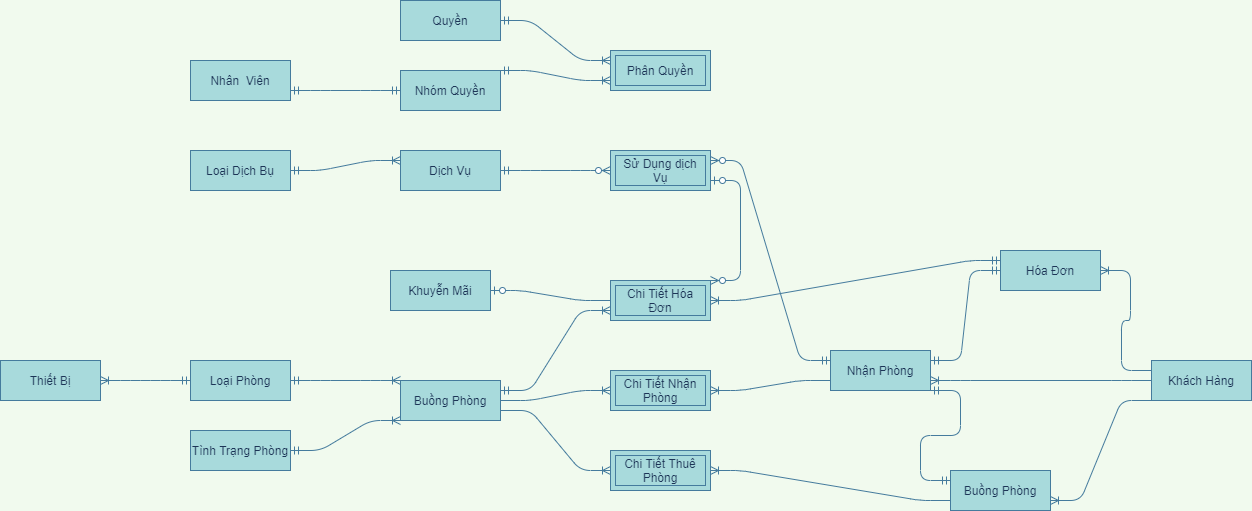

The diagram above was exported from draw.io. Its source (the exported page's mxGraphModel, read from the mxfile embedded in the PNG):
<mxGraphModel dx="2370" dy="2509" grid="1" gridSize="10" guides="1" tooltips="1" connect="1" arrows="1" fold="1" page="1" pageScale="1" pageWidth="827" pageHeight="1169" background="#F1FAEE" math="0" shadow="0">
  <root>
    <mxCell id="0" />
    <mxCell id="1" parent="0" />
    <mxCell id="BfGwLu9MFsEkwDNxOmYE-23" value="" style="edgeStyle=entityRelationEdgeStyle;fontSize=12;html=1;endArrow=ERoneToMany;startArrow=ERmandOne;strokeColor=#457B9D;fillColor=#A8DADC;labelBackgroundColor=#F1FAEE;fontColor=#1D3557;exitX=1;exitY=0.5;exitDx=0;exitDy=0;entryX=0;entryY=0;entryDx=0;entryDy=0;" edge="1" parent="1" source="BfGwLu9MFsEkwDNxOmYE-79" target="BfGwLu9MFsEkwDNxOmYE-81">
      <mxGeometry width="100" height="100" relative="1" as="geometry">
        <mxPoint x="210" y="369" as="sourcePoint" />
        <mxPoint x="380" y="450" as="targetPoint" />
      </mxGeometry>
    </mxCell>
    <mxCell id="BfGwLu9MFsEkwDNxOmYE-24" value="" style="edgeStyle=entityRelationEdgeStyle;fontSize=12;html=1;endArrow=ERoneToMany;startArrow=ERmandOne;strokeColor=#457B9D;fillColor=#A8DADC;labelBackgroundColor=#F1FAEE;fontColor=#1D3557;exitX=1;exitY=0.5;exitDx=0;exitDy=0;entryX=0;entryY=1;entryDx=0;entryDy=0;" edge="1" parent="1" source="BfGwLu9MFsEkwDNxOmYE-80" target="BfGwLu9MFsEkwDNxOmYE-81">
      <mxGeometry width="100" height="100" relative="1" as="geometry">
        <mxPoint x="240" y="528" as="sourcePoint" />
        <mxPoint x="350" y="500" as="targetPoint" />
      </mxGeometry>
    </mxCell>
    <mxCell id="BfGwLu9MFsEkwDNxOmYE-25" value="" style="edgeStyle=entityRelationEdgeStyle;fontSize=12;html=1;endArrow=ERoneToMany;strokeColor=#457B9D;fillColor=#A8DADC;entryX=1;entryY=0.5;entryDx=0;entryDy=0;labelBackgroundColor=#F1FAEE;fontColor=#1D3557;exitX=0;exitY=0.75;exitDx=0;exitDy=0;" edge="1" parent="1" source="BfGwLu9MFsEkwDNxOmYE-87" target="BfGwLu9MFsEkwDNxOmYE-26">
      <mxGeometry width="100" height="100" relative="1" as="geometry">
        <mxPoint x="810" y="360" as="sourcePoint" />
        <mxPoint x="790" y="340" as="targetPoint" />
      </mxGeometry>
    </mxCell>
    <mxCell id="BfGwLu9MFsEkwDNxOmYE-26" value="Chi Tiết Nhận Phòng" style="shape=ext;margin=3;double=1;whiteSpace=wrap;html=1;align=center;strokeColor=#457B9D;fillColor=#A8DADC;fontColor=#1D3557;" vertex="1" parent="1">
      <mxGeometry x="650" y="280" width="100" height="40" as="geometry" />
    </mxCell>
    <mxCell id="BfGwLu9MFsEkwDNxOmYE-27" value="" style="edgeStyle=entityRelationEdgeStyle;fontSize=12;html=1;endArrow=ERoneToMany;strokeColor=#457B9D;fillColor=#A8DADC;entryX=0;entryY=0.5;entryDx=0;entryDy=0;labelBackgroundColor=#F1FAEE;fontColor=#1D3557;exitX=1;exitY=0.5;exitDx=0;exitDy=0;" edge="1" parent="1" source="BfGwLu9MFsEkwDNxOmYE-81" target="BfGwLu9MFsEkwDNxOmYE-26">
      <mxGeometry width="100" height="100" relative="1" as="geometry">
        <mxPoint x="550" y="430" as="sourcePoint" />
        <mxPoint x="750" y="430" as="targetPoint" />
      </mxGeometry>
    </mxCell>
    <mxCell id="BfGwLu9MFsEkwDNxOmYE-30" value="" style="edgeStyle=entityRelationEdgeStyle;fontSize=12;html=1;endArrow=ERoneToMany;strokeColor=#457B9D;fillColor=#A8DADC;labelBackgroundColor=#F1FAEE;fontColor=#1D3557;exitX=0;exitY=0.75;exitDx=0;exitDy=0;" edge="1" parent="1" source="BfGwLu9MFsEkwDNxOmYE-85" target="BfGwLu9MFsEkwDNxOmYE-31">
      <mxGeometry width="100" height="100" relative="1" as="geometry">
        <mxPoint x="1040" y="540" as="sourcePoint" />
        <mxPoint x="790" y="580" as="targetPoint" />
      </mxGeometry>
    </mxCell>
    <mxCell id="BfGwLu9MFsEkwDNxOmYE-31" value="Chi Tiết Thuê Phòng" style="shape=ext;margin=3;double=1;whiteSpace=wrap;html=1;align=center;strokeColor=#457B9D;fillColor=#A8DADC;fontColor=#1D3557;" vertex="1" parent="1">
      <mxGeometry x="650" y="360" width="100" height="40" as="geometry" />
    </mxCell>
    <mxCell id="BfGwLu9MFsEkwDNxOmYE-32" value="" style="edgeStyle=entityRelationEdgeStyle;fontSize=12;html=1;endArrow=ERoneToMany;strokeColor=#457B9D;fillColor=#A8DADC;entryX=0;entryY=0.5;entryDx=0;entryDy=0;labelBackgroundColor=#F1FAEE;fontColor=#1D3557;exitX=1;exitY=0.75;exitDx=0;exitDy=0;" edge="1" parent="1" source="BfGwLu9MFsEkwDNxOmYE-81" target="BfGwLu9MFsEkwDNxOmYE-31">
      <mxGeometry width="100" height="100" relative="1" as="geometry">
        <mxPoint x="550" y="488" as="sourcePoint" />
        <mxPoint x="440" y="580" as="targetPoint" />
      </mxGeometry>
    </mxCell>
    <mxCell id="BfGwLu9MFsEkwDNxOmYE-33" value="" style="edgeStyle=entityRelationEdgeStyle;fontSize=12;html=1;endArrow=ERoneToMany;strokeColor=#457B9D;fillColor=#A8DADC;labelBackgroundColor=#F1FAEE;fontColor=#1D3557;entryX=1;entryY=0.75;entryDx=0;entryDy=0;exitX=0;exitY=1;exitDx=0;exitDy=0;" edge="1" parent="1" source="BfGwLu9MFsEkwDNxOmYE-88" target="BfGwLu9MFsEkwDNxOmYE-85">
      <mxGeometry width="100" height="100" relative="1" as="geometry">
        <mxPoint x="1260" y="418" as="sourcePoint" />
        <mxPoint x="1240" y="555" as="targetPoint" />
      </mxGeometry>
    </mxCell>
    <mxCell id="BfGwLu9MFsEkwDNxOmYE-34" value="" style="edgeStyle=entityRelationEdgeStyle;fontSize=12;html=1;endArrow=ERoneToMany;strokeColor=#457B9D;fillColor=#A8DADC;labelBackgroundColor=#F1FAEE;fontColor=#1D3557;entryX=1;entryY=0.75;entryDx=0;entryDy=0;exitX=0;exitY=0.5;exitDx=0;exitDy=0;" edge="1" parent="1" source="BfGwLu9MFsEkwDNxOmYE-88" target="BfGwLu9MFsEkwDNxOmYE-87">
      <mxGeometry width="100" height="100" relative="1" as="geometry">
        <mxPoint x="1230" y="360" as="sourcePoint" />
        <mxPoint x="1000" y="353" as="targetPoint" />
      </mxGeometry>
    </mxCell>
    <mxCell id="BfGwLu9MFsEkwDNxOmYE-35" value="" style="edgeStyle=entityRelationEdgeStyle;fontSize=12;html=1;endArrow=ERmandOne;startArrow=ERmandOne;strokeColor=#457B9D;fillColor=#A8DADC;labelBackgroundColor=#F1FAEE;fontColor=#1D3557;exitX=0;exitY=0.25;exitDx=0;exitDy=0;entryX=1;entryY=1;entryDx=0;entryDy=0;" edge="1" parent="1" source="BfGwLu9MFsEkwDNxOmYE-85" target="BfGwLu9MFsEkwDNxOmYE-87">
      <mxGeometry width="100" height="100" relative="1" as="geometry">
        <mxPoint x="1040" y="500" as="sourcePoint" />
        <mxPoint x="1010" y="388" as="targetPoint" />
      </mxGeometry>
    </mxCell>
    <mxCell id="BfGwLu9MFsEkwDNxOmYE-36" value="" style="edgeStyle=entityRelationEdgeStyle;fontSize=12;html=1;endArrow=ERoneToMany;strokeColor=#457B9D;fillColor=#A8DADC;labelBackgroundColor=#F1FAEE;fontColor=#1D3557;exitX=0;exitY=0.25;exitDx=0;exitDy=0;entryX=1;entryY=0.5;entryDx=0;entryDy=0;" edge="1" parent="1" source="BfGwLu9MFsEkwDNxOmYE-88" target="BfGwLu9MFsEkwDNxOmYE-89">
      <mxGeometry width="100" height="100" relative="1" as="geometry">
        <mxPoint x="1370" y="280" as="sourcePoint" />
        <mxPoint x="1331" y="187" as="targetPoint" />
      </mxGeometry>
    </mxCell>
    <mxCell id="BfGwLu9MFsEkwDNxOmYE-37" value="" style="edgeStyle=entityRelationEdgeStyle;fontSize=12;html=1;endArrow=ERmandOne;startArrow=ERmandOne;strokeColor=#457B9D;fillColor=#A8DADC;labelBackgroundColor=#F1FAEE;fontColor=#1D3557;exitX=1;exitY=0.25;exitDx=0;exitDy=0;entryX=0;entryY=0.5;entryDx=0;entryDy=0;" edge="1" parent="1" source="BfGwLu9MFsEkwDNxOmYE-87" target="BfGwLu9MFsEkwDNxOmYE-89">
      <mxGeometry width="100" height="100" relative="1" as="geometry">
        <mxPoint x="1000" y="330" as="sourcePoint" />
        <mxPoint x="1110" y="180" as="targetPoint" />
      </mxGeometry>
    </mxCell>
    <mxCell id="BfGwLu9MFsEkwDNxOmYE-38" value="Chi Tiết Hóa Đơn" style="shape=ext;margin=3;double=1;whiteSpace=wrap;html=1;align=center;strokeColor=#457B9D;fillColor=#A8DADC;fontColor=#1D3557;" vertex="1" parent="1">
      <mxGeometry x="650" y="190" width="100" height="40" as="geometry" />
    </mxCell>
    <mxCell id="BfGwLu9MFsEkwDNxOmYE-39" value="" style="edgeStyle=entityRelationEdgeStyle;fontSize=12;html=1;endArrow=ERoneToMany;startArrow=ERmandOne;strokeColor=#457B9D;fillColor=#A8DADC;entryX=1;entryY=0.5;entryDx=0;entryDy=0;labelBackgroundColor=#F1FAEE;fontColor=#1D3557;exitX=0;exitY=0.25;exitDx=0;exitDy=0;" edge="1" parent="1" source="BfGwLu9MFsEkwDNxOmYE-89" target="BfGwLu9MFsEkwDNxOmYE-38">
      <mxGeometry width="100" height="100" relative="1" as="geometry">
        <mxPoint x="1120" y="150" as="sourcePoint" />
        <mxPoint x="890" y="70" as="targetPoint" />
      </mxGeometry>
    </mxCell>
    <mxCell id="BfGwLu9MFsEkwDNxOmYE-42" value="" style="edgeStyle=entityRelationEdgeStyle;fontSize=12;html=1;endArrow=ERzeroToOne;endFill=1;strokeColor=#457B9D;fillColor=#A8DADC;exitX=0;exitY=0.5;exitDx=0;exitDy=0;labelBackgroundColor=#F1FAEE;fontColor=#1D3557;entryX=1;entryY=0.5;entryDx=0;entryDy=0;" edge="1" parent="1" source="BfGwLu9MFsEkwDNxOmYE-38" target="BfGwLu9MFsEkwDNxOmYE-77">
      <mxGeometry width="100" height="100" relative="1" as="geometry">
        <mxPoint x="510" y="150" as="sourcePoint" />
        <mxPoint x="240" y="190" as="targetPoint" />
      </mxGeometry>
    </mxCell>
    <mxCell id="BfGwLu9MFsEkwDNxOmYE-45" value="" style="edgeStyle=entityRelationEdgeStyle;fontSize=12;html=1;endArrow=ERoneToMany;startArrow=ERmandOne;strokeColor=#457B9D;fillColor=#A8DADC;labelBackgroundColor=#F1FAEE;fontColor=#1D3557;entryX=1;entryY=0.5;entryDx=0;entryDy=0;exitX=0;exitY=0.5;exitDx=0;exitDy=0;" edge="1" parent="1" source="BfGwLu9MFsEkwDNxOmYE-79" target="BfGwLu9MFsEkwDNxOmYE-78">
      <mxGeometry width="100" height="100" relative="1" as="geometry">
        <mxPoint x="-20" y="380" as="sourcePoint" />
        <mxPoint x="-90" y="393" as="targetPoint" />
      </mxGeometry>
    </mxCell>
    <mxCell id="BfGwLu9MFsEkwDNxOmYE-46" value="" style="edgeStyle=entityRelationEdgeStyle;fontSize=12;html=1;endArrow=ERoneToMany;startArrow=ERmandOne;labelBackgroundColor=#F1FAEE;strokeColor=#457B9D;fontColor=#1D3557;exitX=1;exitY=0.5;exitDx=0;exitDy=0;entryX=0;entryY=0.25;entryDx=0;entryDy=0;" edge="1" parent="1" source="BfGwLu9MFsEkwDNxOmYE-74" target="BfGwLu9MFsEkwDNxOmYE-76">
      <mxGeometry width="100" height="100" relative="1" as="geometry">
        <mxPoint x="230" y="25" as="sourcePoint" />
        <mxPoint x="350" y="23" as="targetPoint" />
      </mxGeometry>
    </mxCell>
    <mxCell id="BfGwLu9MFsEkwDNxOmYE-48" value="" style="edgeStyle=entityRelationEdgeStyle;fontSize=12;html=1;endArrow=ERzeroToMany;startArrow=ERmandOne;entryX=0;entryY=0.5;entryDx=0;entryDy=0;labelBackgroundColor=#F1FAEE;strokeColor=#457B9D;fontColor=#1D3557;exitX=1;exitY=0.5;exitDx=0;exitDy=0;" edge="1" parent="1" source="BfGwLu9MFsEkwDNxOmYE-76" target="BfGwLu9MFsEkwDNxOmYE-49">
      <mxGeometry width="100" height="100" relative="1" as="geometry">
        <mxPoint x="550" y="23" as="sourcePoint" />
        <mxPoint x="670" y="23" as="targetPoint" />
      </mxGeometry>
    </mxCell>
    <mxCell id="BfGwLu9MFsEkwDNxOmYE-49" value="Sử Dụng dịch Vụ" style="shape=ext;margin=3;double=1;whiteSpace=wrap;html=1;align=center;strokeColor=#457B9D;fillColor=#A8DADC;fontColor=#1D3557;" vertex="1" parent="1">
      <mxGeometry x="650" y="60" width="100" height="40" as="geometry" />
    </mxCell>
    <mxCell id="BfGwLu9MFsEkwDNxOmYE-58" value="" style="edgeStyle=entityRelationEdgeStyle;fontSize=12;html=1;endArrow=ERzeroToMany;startArrow=ERmandOne;entryX=1;entryY=0.25;entryDx=0;entryDy=0;labelBackgroundColor=#F1FAEE;strokeColor=#457B9D;fontColor=#1D3557;exitX=0;exitY=0.25;exitDx=0;exitDy=0;" edge="1" parent="1" source="BfGwLu9MFsEkwDNxOmYE-87" target="BfGwLu9MFsEkwDNxOmYE-49">
      <mxGeometry width="100" height="100" relative="1" as="geometry">
        <mxPoint x="797" y="320" as="sourcePoint" />
        <mxPoint x="890" y="340" as="targetPoint" />
      </mxGeometry>
    </mxCell>
    <mxCell id="BfGwLu9MFsEkwDNxOmYE-63" value="" style="edgeStyle=entityRelationEdgeStyle;fontSize=12;html=1;endArrow=ERoneToMany;startArrow=ERmandOne;strokeColor=#457B9D;fillColor=#A8DADC;entryX=0;entryY=0.75;entryDx=0;entryDy=0;exitX=1;exitY=0.25;exitDx=0;exitDy=0;" edge="1" parent="1" source="BfGwLu9MFsEkwDNxOmYE-81" target="BfGwLu9MFsEkwDNxOmYE-38">
      <mxGeometry width="100" height="100" relative="1" as="geometry">
        <mxPoint x="550" y="390" as="sourcePoint" />
        <mxPoint x="600" y="330" as="targetPoint" />
      </mxGeometry>
    </mxCell>
    <mxCell id="BfGwLu9MFsEkwDNxOmYE-65" value="" style="edgeStyle=entityRelationEdgeStyle;fontSize=12;html=1;endArrow=ERzeroToMany;startArrow=ERzeroToOne;strokeColor=#457B9D;fillColor=#A8DADC;exitX=1;exitY=0.75;exitDx=0;exitDy=0;entryX=1;entryY=0;entryDx=0;entryDy=0;" edge="1" parent="1" source="BfGwLu9MFsEkwDNxOmYE-49" target="BfGwLu9MFsEkwDNxOmYE-38">
      <mxGeometry width="100" height="100" relative="1" as="geometry">
        <mxPoint x="420" y="260" as="sourcePoint" />
        <mxPoint x="520" y="160" as="targetPoint" />
      </mxGeometry>
    </mxCell>
    <mxCell id="BfGwLu9MFsEkwDNxOmYE-67" value="" style="edgeStyle=entityRelationEdgeStyle;fontSize=12;html=1;endArrow=ERoneToMany;startArrow=ERmandOne;labelBackgroundColor=#F1FAEE;strokeColor=#457B9D;fontColor=#1D3557;entryX=0;entryY=0.25;entryDx=0;entryDy=0;exitX=1;exitY=0.5;exitDx=0;exitDy=0;" edge="1" parent="1" source="BfGwLu9MFsEkwDNxOmYE-72" target="BfGwLu9MFsEkwDNxOmYE-68">
      <mxGeometry width="100" height="100" relative="1" as="geometry">
        <mxPoint x="170" y="-305" as="sourcePoint" />
        <mxPoint x="410" y="-260" as="targetPoint" />
      </mxGeometry>
    </mxCell>
    <mxCell id="BfGwLu9MFsEkwDNxOmYE-68" value="Phân Quyền" style="shape=ext;margin=3;double=1;whiteSpace=wrap;html=1;align=center;strokeColor=#457B9D;fillColor=#A8DADC;fontColor=#1D3557;" vertex="1" parent="1">
      <mxGeometry x="650" y="-40" width="100" height="40" as="geometry" />
    </mxCell>
    <mxCell id="BfGwLu9MFsEkwDNxOmYE-69" value="" style="edgeStyle=entityRelationEdgeStyle;fontSize=12;html=1;endArrow=ERoneToMany;startArrow=ERmandOne;labelBackgroundColor=#F1FAEE;strokeColor=#457B9D;fontColor=#1D3557;entryX=0;entryY=0.75;entryDx=0;entryDy=0;exitX=1;exitY=0;exitDx=0;exitDy=0;" edge="1" parent="1" source="BfGwLu9MFsEkwDNxOmYE-71" target="BfGwLu9MFsEkwDNxOmYE-68">
      <mxGeometry width="100" height="100" relative="1" as="geometry">
        <mxPoint x="550" y="-70" as="sourcePoint" />
        <mxPoint x="370" y="-230" as="targetPoint" />
      </mxGeometry>
    </mxCell>
    <mxCell id="BfGwLu9MFsEkwDNxOmYE-70" value="" style="edgeStyle=entityRelationEdgeStyle;fontSize=12;html=1;endArrow=ERmandOne;startArrow=ERmandOne;strokeColor=#457B9D;fillColor=#A8DADC;exitX=1;exitY=0.75;exitDx=0;exitDy=0;entryX=0;entryY=0.5;entryDx=0;entryDy=0;" edge="1" parent="1" source="BfGwLu9MFsEkwDNxOmYE-73" target="BfGwLu9MFsEkwDNxOmYE-71">
      <mxGeometry width="100" height="100" relative="1" as="geometry">
        <mxPoint x="170" y="-44" as="sourcePoint" />
        <mxPoint x="320" y="-77" as="targetPoint" />
      </mxGeometry>
    </mxCell>
    <mxCell id="BfGwLu9MFsEkwDNxOmYE-71" value="Nhóm Quyền" style="whiteSpace=wrap;html=1;align=center;rounded=0;sketch=0;strokeColor=#457B9D;fillColor=#A8DADC;fontColor=#1D3557;" vertex="1" parent="1">
      <mxGeometry x="440" y="-20" width="100" height="40" as="geometry" />
    </mxCell>
    <mxCell id="BfGwLu9MFsEkwDNxOmYE-72" value="Quyền" style="whiteSpace=wrap;html=1;align=center;rounded=0;sketch=0;strokeColor=#457B9D;fillColor=#A8DADC;fontColor=#1D3557;" vertex="1" parent="1">
      <mxGeometry x="440" y="-90" width="100" height="40" as="geometry" />
    </mxCell>
    <mxCell id="BfGwLu9MFsEkwDNxOmYE-73" value="Nhân&amp;nbsp; Viên" style="whiteSpace=wrap;html=1;align=center;rounded=0;sketch=0;strokeColor=#457B9D;fillColor=#A8DADC;fontColor=#1D3557;" vertex="1" parent="1">
      <mxGeometry x="230" y="-30" width="100" height="40" as="geometry" />
    </mxCell>
    <mxCell id="BfGwLu9MFsEkwDNxOmYE-74" value="Loại Dịch Bụ" style="whiteSpace=wrap;html=1;align=center;rounded=0;sketch=0;strokeColor=#457B9D;fillColor=#A8DADC;fontColor=#1D3557;" vertex="1" parent="1">
      <mxGeometry x="230" y="60" width="100" height="40" as="geometry" />
    </mxCell>
    <mxCell id="BfGwLu9MFsEkwDNxOmYE-76" value="Dịch Vụ" style="whiteSpace=wrap;html=1;align=center;rounded=0;sketch=0;strokeColor=#457B9D;fillColor=#A8DADC;fontColor=#1D3557;" vertex="1" parent="1">
      <mxGeometry x="440" y="60" width="100" height="40" as="geometry" />
    </mxCell>
    <mxCell id="BfGwLu9MFsEkwDNxOmYE-77" value="Khuyễn Mãi" style="whiteSpace=wrap;html=1;align=center;rounded=0;sketch=0;strokeColor=#457B9D;fillColor=#A8DADC;fontColor=#1D3557;" vertex="1" parent="1">
      <mxGeometry x="430" y="180" width="100" height="40" as="geometry" />
    </mxCell>
    <mxCell id="BfGwLu9MFsEkwDNxOmYE-78" value="Thiết Bị" style="whiteSpace=wrap;html=1;align=center;rounded=0;sketch=0;strokeColor=#457B9D;fillColor=#A8DADC;fontColor=#1D3557;" vertex="1" parent="1">
      <mxGeometry x="40" y="270" width="100" height="40" as="geometry" />
    </mxCell>
    <mxCell id="BfGwLu9MFsEkwDNxOmYE-79" value="Loại Phòng" style="whiteSpace=wrap;html=1;align=center;rounded=0;sketch=0;strokeColor=#457B9D;fillColor=#A8DADC;fontColor=#1D3557;" vertex="1" parent="1">
      <mxGeometry x="230" y="270" width="100" height="40" as="geometry" />
    </mxCell>
    <mxCell id="BfGwLu9MFsEkwDNxOmYE-80" value="Tình Trạng Phòng" style="whiteSpace=wrap;html=1;align=center;rounded=0;sketch=0;strokeColor=#457B9D;fillColor=#A8DADC;fontColor=#1D3557;" vertex="1" parent="1">
      <mxGeometry x="230" y="340" width="100" height="40" as="geometry" />
    </mxCell>
    <mxCell id="BfGwLu9MFsEkwDNxOmYE-81" value="Buồng Phòng" style="whiteSpace=wrap;html=1;align=center;rounded=0;sketch=0;strokeColor=#457B9D;fillColor=#A8DADC;fontColor=#1D3557;" vertex="1" parent="1">
      <mxGeometry x="440" y="290" width="100" height="40" as="geometry" />
    </mxCell>
    <mxCell id="BfGwLu9MFsEkwDNxOmYE-85" value="Buồng Phòng" style="whiteSpace=wrap;html=1;align=center;rounded=0;sketch=0;strokeColor=#457B9D;fillColor=#A8DADC;fontColor=#1D3557;" vertex="1" parent="1">
      <mxGeometry x="990" y="380" width="100" height="40" as="geometry" />
    </mxCell>
    <mxCell id="BfGwLu9MFsEkwDNxOmYE-87" value="Nhận Phòng" style="whiteSpace=wrap;html=1;align=center;rounded=0;sketch=0;strokeColor=#457B9D;fillColor=#A8DADC;fontColor=#1D3557;" vertex="1" parent="1">
      <mxGeometry x="870" y="260" width="100" height="40" as="geometry" />
    </mxCell>
    <mxCell id="BfGwLu9MFsEkwDNxOmYE-88" value="Khách Hàng" style="whiteSpace=wrap;html=1;align=center;rounded=0;sketch=0;strokeColor=#457B9D;fillColor=#A8DADC;fontColor=#1D3557;" vertex="1" parent="1">
      <mxGeometry x="1191" y="270" width="100" height="40" as="geometry" />
    </mxCell>
    <mxCell id="BfGwLu9MFsEkwDNxOmYE-89" value="Hóa Đơn" style="whiteSpace=wrap;html=1;align=center;rounded=0;sketch=0;strokeColor=#457B9D;fillColor=#A8DADC;fontColor=#1D3557;" vertex="1" parent="1">
      <mxGeometry x="1040" y="160" width="100" height="40" as="geometry" />
    </mxCell>
  </root>
</mxGraphModel>